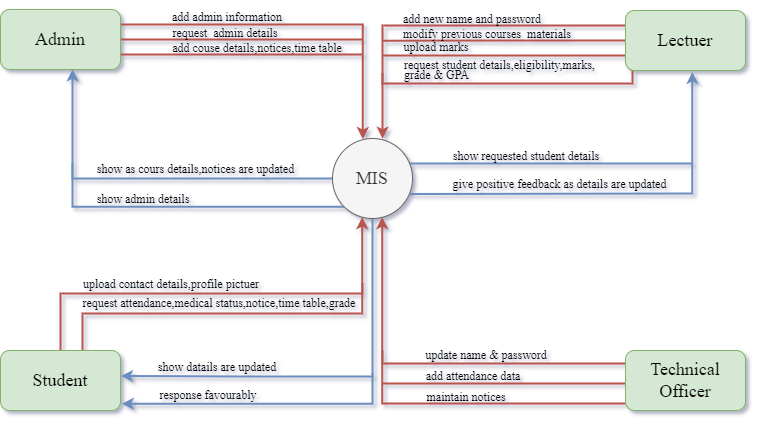

The diagram above was exported from draw.io. Its source (the exported page's mxGraphModel, read from the mxfile embedded in the PNG):
<mxGraphModel dx="1240" dy="327" grid="1" gridSize="10" guides="1" tooltips="1" connect="1" arrows="1" fold="1" page="1" pageScale="1" pageWidth="125" pageHeight="69" math="0" shadow="0">
  <root>
    <mxCell id="0" />
    <mxCell id="1" parent="0" />
    <mxCell id="K5oXIdu7Ka6IPN95YTjf-38" style="edgeStyle=orthogonalEdgeStyle;rounded=0;orthogonalLoop=1;jettySize=auto;html=1;strokeColor=#b85450;strokeWidth=2;fontFamily=Times New Roman;fontSize=12;endArrow=classic;endFill=1;fillColor=#f8cecc;entryX=0.621;entryY=0.983;entryDx=0;entryDy=0;entryPerimeter=0;" edge="1" parent="1" source="K5oXIdu7Ka6IPN95YTjf-1" target="K5oXIdu7Ka6IPN95YTjf-5">
      <mxGeometry relative="1" as="geometry">
        <mxPoint x="10" y="430" as="targetPoint" />
        <Array as="points">
          <mxPoint x="10" y="610" />
        </Array>
      </mxGeometry>
    </mxCell>
    <mxCell id="K5oXIdu7Ka6IPN95YTjf-40" style="edgeStyle=orthogonalEdgeStyle;rounded=0;orthogonalLoop=1;jettySize=auto;html=1;strokeColor=#b85450;strokeWidth=2;fontFamily=Times New Roman;fontSize=12;endArrow=none;endFill=0;fillColor=#f8cecc;" edge="1" parent="1">
      <mxGeometry relative="1" as="geometry">
        <mxPoint x="10" y="590" as="targetPoint" />
        <mxPoint x="260" y="590" as="sourcePoint" />
        <Array as="points">
          <mxPoint x="253" y="590" />
          <mxPoint x="10" y="590" />
        </Array>
      </mxGeometry>
    </mxCell>
    <mxCell id="K5oXIdu7Ka6IPN95YTjf-41" style="edgeStyle=orthogonalEdgeStyle;rounded=0;orthogonalLoop=1;jettySize=auto;html=1;strokeColor=#b85450;strokeWidth=2;fontFamily=Times New Roman;fontSize=12;endArrow=none;endFill=0;fillColor=#f8cecc;" edge="1" parent="1" source="K5oXIdu7Ka6IPN95YTjf-1">
      <mxGeometry relative="1" as="geometry">
        <mxPoint x="10" y="557.2380952380952" as="targetPoint" />
        <Array as="points">
          <mxPoint x="10" y="570" />
        </Array>
      </mxGeometry>
    </mxCell>
    <mxCell id="K5oXIdu7Ka6IPN95YTjf-1" value="&lt;font style=&quot;font-size: 18px;&quot; face=&quot;Times New Roman&quot;&gt;Technical Officer&lt;/font&gt;" style="rounded=1;whiteSpace=wrap;html=1;fillColor=#d5e8d4;strokeColor=#82b366;" vertex="1" parent="1">
      <mxGeometry x="253" y="557" width="120" height="60" as="geometry" />
    </mxCell>
    <mxCell id="K5oXIdu7Ka6IPN95YTjf-25" style="edgeStyle=orthogonalEdgeStyle;rounded=0;orthogonalLoop=1;jettySize=auto;html=1;exitX=0;exitY=0.25;exitDx=0;exitDy=0;strokeColor=#b85450;strokeWidth=2;fontFamily=Times New Roman;fontSize=12;endArrow=classic;endFill=1;fillColor=#f8cecc;entryX=0.626;entryY=0.002;entryDx=0;entryDy=0;entryPerimeter=0;" edge="1" parent="1" source="K5oXIdu7Ka6IPN95YTjf-2" target="K5oXIdu7Ka6IPN95YTjf-5">
      <mxGeometry relative="1" as="geometry">
        <mxPoint x="10" y="320" as="targetPoint" />
        <Array as="points">
          <mxPoint x="10" y="232" />
        </Array>
      </mxGeometry>
    </mxCell>
    <mxCell id="K5oXIdu7Ka6IPN95YTjf-26" style="edgeStyle=orthogonalEdgeStyle;rounded=0;orthogonalLoop=1;jettySize=auto;html=1;exitX=0;exitY=0.5;exitDx=0;exitDy=0;strokeColor=#b85450;strokeWidth=2;fontFamily=Times New Roman;fontSize=12;endArrow=none;endFill=0;fillColor=#f8cecc;" edge="1" parent="1" source="K5oXIdu7Ka6IPN95YTjf-2">
      <mxGeometry relative="1" as="geometry">
        <mxPoint x="10" y="247.23809523809524" as="targetPoint" />
      </mxGeometry>
    </mxCell>
    <mxCell id="K5oXIdu7Ka6IPN95YTjf-27" style="edgeStyle=orthogonalEdgeStyle;rounded=0;orthogonalLoop=1;jettySize=auto;html=1;exitX=0;exitY=0.75;exitDx=0;exitDy=0;strokeColor=#b85450;strokeWidth=2;fontFamily=Times New Roman;fontSize=12;endArrow=none;endFill=0;fillColor=#f8cecc;" edge="1" parent="1" source="K5oXIdu7Ka6IPN95YTjf-2">
      <mxGeometry relative="1" as="geometry">
        <mxPoint x="10" y="262" as="targetPoint" />
      </mxGeometry>
    </mxCell>
    <mxCell id="K5oXIdu7Ka6IPN95YTjf-31" style="edgeStyle=orthogonalEdgeStyle;rounded=0;orthogonalLoop=1;jettySize=auto;html=1;strokeColor=#b85450;strokeWidth=2;fontFamily=Times New Roman;fontSize=12;endArrow=none;endFill=0;fillColor=#f8cecc;" edge="1" parent="1" source="K5oXIdu7Ka6IPN95YTjf-2">
      <mxGeometry relative="1" as="geometry">
        <mxPoint x="10" y="280" as="targetPoint" />
        <Array as="points">
          <mxPoint x="260" y="290" />
          <mxPoint x="10" y="290" />
        </Array>
      </mxGeometry>
    </mxCell>
    <mxCell id="K5oXIdu7Ka6IPN95YTjf-2" value="&lt;font style=&quot;font-size: 18px;&quot; face=&quot;Times New Roman&quot;&gt;Lectuer&lt;/font&gt;" style="rounded=1;whiteSpace=wrap;html=1;fillColor=#d5e8d4;strokeColor=#82b366;" vertex="1" parent="1">
      <mxGeometry x="253" y="217" width="120" height="60" as="geometry" />
    </mxCell>
    <mxCell id="K5oXIdu7Ka6IPN95YTjf-46" style="edgeStyle=orthogonalEdgeStyle;rounded=0;orthogonalLoop=1;jettySize=auto;html=1;strokeColor=#6c8ebf;strokeWidth=2;fontFamily=Times New Roman;fontSize=12;endArrow=classic;endFill=1;fillColor=#dae8fc;entryX=1.004;entryY=0.425;entryDx=0;entryDy=0;entryPerimeter=0;" edge="1" parent="1" target="K5oXIdu7Ka6IPN95YTjf-3">
      <mxGeometry relative="1" as="geometry">
        <mxPoint x="-220" y="600" as="targetPoint" />
        <mxPoint y="580" as="sourcePoint" />
        <Array as="points">
          <mxPoint y="583" />
          <mxPoint x="-126" y="583" />
        </Array>
      </mxGeometry>
    </mxCell>
    <mxCell id="K5oXIdu7Ka6IPN95YTjf-50" style="edgeStyle=orthogonalEdgeStyle;rounded=0;orthogonalLoop=1;jettySize=auto;html=1;strokeColor=#b85450;strokeWidth=2;fontFamily=Times New Roman;fontSize=12;endArrow=classic;endFill=1;fillColor=#f8cecc;entryX=0.371;entryY=0.983;entryDx=0;entryDy=0;entryPerimeter=0;" edge="1" parent="1" source="K5oXIdu7Ka6IPN95YTjf-3" target="K5oXIdu7Ka6IPN95YTjf-5">
      <mxGeometry relative="1" as="geometry">
        <mxPoint x="-10" y="430" as="targetPoint" />
        <Array as="points">
          <mxPoint x="-290" y="520" />
          <mxPoint x="-10" y="520" />
        </Array>
      </mxGeometry>
    </mxCell>
    <mxCell id="K5oXIdu7Ka6IPN95YTjf-51" style="edgeStyle=orthogonalEdgeStyle;rounded=0;orthogonalLoop=1;jettySize=auto;html=1;exitX=0.5;exitY=0;exitDx=0;exitDy=0;strokeColor=#b85450;strokeWidth=2;fontFamily=Times New Roman;fontSize=12;endArrow=none;endFill=0;fillColor=#f8cecc;" edge="1" parent="1" source="K5oXIdu7Ka6IPN95YTjf-3">
      <mxGeometry relative="1" as="geometry">
        <mxPoint x="-10" y="490" as="targetPoint" />
        <Array as="points">
          <mxPoint x="-312" y="500" />
          <mxPoint x="-10" y="500" />
        </Array>
      </mxGeometry>
    </mxCell>
    <mxCell id="K5oXIdu7Ka6IPN95YTjf-3" value="&lt;font style=&quot;font-size: 18px;&quot; face=&quot;Times New Roman&quot;&gt;Student&lt;/font&gt;" style="rounded=1;whiteSpace=wrap;html=1;fillColor=#d5e8d4;strokeColor=#82b366;" vertex="1" parent="1">
      <mxGeometry x="-372" y="557" width="120" height="60" as="geometry" />
    </mxCell>
    <mxCell id="K5oXIdu7Ka6IPN95YTjf-12" style="edgeStyle=orthogonalEdgeStyle;rounded=0;orthogonalLoop=1;jettySize=auto;html=1;exitX=1;exitY=0.25;exitDx=0;exitDy=0;strokeColor=#b85450;strokeWidth=2;fontFamily=Times New Roman;fontSize=18;endArrow=classic;endFill=1;fillColor=#f8cecc;entryX=0.379;entryY=0.007;entryDx=0;entryDy=0;entryPerimeter=0;" edge="1" parent="1" source="K5oXIdu7Ka6IPN95YTjf-4" target="K5oXIdu7Ka6IPN95YTjf-5">
      <mxGeometry relative="1" as="geometry">
        <mxPoint x="-10" y="320" as="targetPoint" />
        <Array as="points">
          <mxPoint x="-10" y="231" />
        </Array>
      </mxGeometry>
    </mxCell>
    <mxCell id="K5oXIdu7Ka6IPN95YTjf-15" style="edgeStyle=orthogonalEdgeStyle;rounded=1;orthogonalLoop=1;jettySize=auto;html=1;exitX=1;exitY=0.5;exitDx=0;exitDy=0;strokeColor=#b85450;strokeWidth=2;fontFamily=Times New Roman;fontSize=12;endArrow=none;endFill=0;fillColor=#f8cecc;" edge="1" parent="1" source="K5oXIdu7Ka6IPN95YTjf-4">
      <mxGeometry relative="1" as="geometry">
        <mxPoint x="-10" y="246" as="targetPoint" />
      </mxGeometry>
    </mxCell>
    <mxCell id="K5oXIdu7Ka6IPN95YTjf-19" style="edgeStyle=orthogonalEdgeStyle;rounded=1;orthogonalLoop=1;jettySize=auto;html=1;exitX=1;exitY=0.75;exitDx=0;exitDy=0;strokeColor=#b85450;strokeWidth=2;fontFamily=Times New Roman;fontSize=12;endArrow=none;endFill=0;fillColor=#f8cecc;" edge="1" parent="1" source="K5oXIdu7Ka6IPN95YTjf-4">
      <mxGeometry relative="1" as="geometry">
        <mxPoint x="-10" y="261" as="targetPoint" />
      </mxGeometry>
    </mxCell>
    <mxCell id="K5oXIdu7Ka6IPN95YTjf-4" value="&lt;font style=&quot;font-size: 18px;&quot; face=&quot;Times New Roman&quot;&gt;Admin&lt;/font&gt;" style="rounded=1;whiteSpace=wrap;html=1;fillColor=#d5e8d4;strokeColor=#82b366;" vertex="1" parent="1">
      <mxGeometry x="-372" y="216" width="120" height="60" as="geometry" />
    </mxCell>
    <mxCell id="K5oXIdu7Ka6IPN95YTjf-34" style="edgeStyle=orthogonalEdgeStyle;rounded=0;orthogonalLoop=1;jettySize=auto;html=1;exitX=0.96;exitY=0.692;exitDx=0;exitDy=0;entryX=0.557;entryY=1.025;entryDx=0;entryDy=0;entryPerimeter=0;strokeColor=#6c8ebf;strokeWidth=2;fontFamily=Times New Roman;fontSize=12;endArrow=classic;endFill=1;exitPerimeter=0;fillColor=#dae8fc;" edge="1" parent="1" source="K5oXIdu7Ka6IPN95YTjf-5" target="K5oXIdu7Ka6IPN95YTjf-2">
      <mxGeometry relative="1" as="geometry">
        <Array as="points">
          <mxPoint x="40" y="400" />
          <mxPoint x="320" y="400" />
        </Array>
      </mxGeometry>
    </mxCell>
    <mxCell id="K5oXIdu7Ka6IPN95YTjf-35" style="edgeStyle=orthogonalEdgeStyle;rounded=0;orthogonalLoop=1;jettySize=auto;html=1;exitX=0.945;exitY=0.278;exitDx=0;exitDy=0;strokeColor=#6c8ebf;strokeWidth=2;fontFamily=Times New Roman;fontSize=12;endArrow=none;endFill=0;exitPerimeter=0;fillColor=#dae8fc;" edge="1" parent="1" source="K5oXIdu7Ka6IPN95YTjf-5">
      <mxGeometry relative="1" as="geometry">
        <mxPoint x="320" y="370" as="targetPoint" />
        <Array as="points">
          <mxPoint x="30" y="367" />
          <mxPoint x="30" y="370" />
          <mxPoint x="320" y="370" />
        </Array>
      </mxGeometry>
    </mxCell>
    <mxCell id="K5oXIdu7Ka6IPN95YTjf-45" style="edgeStyle=orthogonalEdgeStyle;rounded=0;orthogonalLoop=1;jettySize=auto;html=1;exitX=0.5;exitY=1;exitDx=0;exitDy=0;strokeColor=#6c8ebf;strokeWidth=2;fontFamily=Times New Roman;fontSize=12;endArrow=classic;endFill=1;fillColor=#dae8fc;entryX=1.011;entryY=0.888;entryDx=0;entryDy=0;entryPerimeter=0;" edge="1" parent="1" source="K5oXIdu7Ka6IPN95YTjf-5" target="K5oXIdu7Ka6IPN95YTjf-3">
      <mxGeometry relative="1" as="geometry">
        <mxPoint x="-232.28570847284226" y="610" as="targetPoint" />
        <Array as="points">
          <mxPoint y="610" />
        </Array>
      </mxGeometry>
    </mxCell>
    <mxCell id="K5oXIdu7Ka6IPN95YTjf-58" style="edgeStyle=orthogonalEdgeStyle;rounded=0;orthogonalLoop=1;jettySize=auto;html=1;exitX=0;exitY=1;exitDx=0;exitDy=0;strokeColor=#6c8ebf;strokeWidth=2;fontFamily=Times New Roman;fontSize=12;endArrow=none;endFill=0;fillColor=#dae8fc;" edge="1" parent="1" source="K5oXIdu7Ka6IPN95YTjf-5">
      <mxGeometry relative="1" as="geometry">
        <mxPoint x="-300" y="370" as="targetPoint" />
        <Array as="points">
          <mxPoint x="-300" y="413" />
        </Array>
      </mxGeometry>
    </mxCell>
    <mxCell id="K5oXIdu7Ka6IPN95YTjf-59" style="edgeStyle=orthogonalEdgeStyle;rounded=0;orthogonalLoop=1;jettySize=auto;html=1;exitX=0;exitY=0.5;exitDx=0;exitDy=0;entryX=0.601;entryY=0.997;entryDx=0;entryDy=0;entryPerimeter=0;strokeColor=#6c8ebf;strokeWidth=2;fontFamily=Times New Roman;fontSize=12;endArrow=classic;endFill=1;fillColor=#dae8fc;" edge="1" parent="1" source="K5oXIdu7Ka6IPN95YTjf-5" target="K5oXIdu7Ka6IPN95YTjf-4">
      <mxGeometry relative="1" as="geometry" />
    </mxCell>
    <mxCell id="K5oXIdu7Ka6IPN95YTjf-5" value="&lt;font style=&quot;font-size: 18px;&quot; face=&quot;Times New Roman&quot;&gt;MIS&lt;/font&gt;" style="ellipse;whiteSpace=wrap;html=1;aspect=fixed;fillColor=#f5f5f5;fontColor=#333333;strokeColor=#666666;" vertex="1" parent="1">
      <mxGeometry x="-40" y="345" width="80" height="80" as="geometry" />
    </mxCell>
    <mxCell id="K5oXIdu7Ka6IPN95YTjf-14" value="&lt;font style=&quot;font-size: 12px;&quot;&gt;add admin information&amp;nbsp;&lt;/font&gt;" style="text;html=1;strokeColor=none;fillColor=none;align=center;verticalAlign=middle;whiteSpace=wrap;rounded=0;fontFamily=Times New Roman;fontSize=18;" vertex="1" parent="1">
      <mxGeometry x="-257" y="207" width="227" height="30" as="geometry" />
    </mxCell>
    <mxCell id="K5oXIdu7Ka6IPN95YTjf-18" value="&lt;span style=&quot;font-size: 12px;&quot;&gt;request&amp;nbsp; admin details&amp;nbsp;&lt;/span&gt;" style="text;html=1;strokeColor=none;fillColor=none;align=center;verticalAlign=middle;whiteSpace=wrap;rounded=0;fontFamily=Times New Roman;fontSize=18;" vertex="1" parent="1">
      <mxGeometry x="-259" y="223" width="227" height="30" as="geometry" />
    </mxCell>
    <mxCell id="K5oXIdu7Ka6IPN95YTjf-20" value="&lt;span style=&quot;font-size: 12px;&quot;&gt;add couse details,notices,time table&amp;nbsp;&lt;/span&gt;" style="text;html=1;strokeColor=none;fillColor=none;align=center;verticalAlign=middle;whiteSpace=wrap;rounded=0;fontFamily=Times New Roman;fontSize=18;" vertex="1" parent="1">
      <mxGeometry x="-202" y="238" width="177" height="30" as="geometry" />
    </mxCell>
    <mxCell id="K5oXIdu7Ka6IPN95YTjf-28" value="&lt;span style=&quot;font-size: 12px;&quot;&gt;add new name and password&lt;/span&gt;" style="text;html=1;strokeColor=none;fillColor=none;align=center;verticalAlign=middle;whiteSpace=wrap;rounded=0;fontFamily=Times New Roman;fontSize=18;" vertex="1" parent="1">
      <mxGeometry x="21" y="209" width="158" height="30" as="geometry" />
    </mxCell>
    <mxCell id="K5oXIdu7Ka6IPN95YTjf-29" value="&lt;span style=&quot;font-size: 12px;&quot;&gt;modify previous courses&amp;nbsp; materials&lt;/span&gt;" style="text;html=1;strokeColor=none;fillColor=none;align=center;verticalAlign=middle;whiteSpace=wrap;rounded=0;fontFamily=Times New Roman;fontSize=18;" vertex="1" parent="1">
      <mxGeometry x="30" y="224" width="170" height="30" as="geometry" />
    </mxCell>
    <mxCell id="K5oXIdu7Ka6IPN95YTjf-30" value="&lt;span style=&quot;font-size: 12px;&quot;&gt;upload marks&lt;/span&gt;" style="text;html=1;strokeColor=none;fillColor=none;align=center;verticalAlign=middle;whiteSpace=wrap;rounded=0;fontFamily=Times New Roman;fontSize=18;" vertex="1" parent="1">
      <mxGeometry x="-21" y="237" width="170" height="30" as="geometry" />
    </mxCell>
    <mxCell id="K5oXIdu7Ka6IPN95YTjf-32" value="&lt;div style=&quot;&quot;&gt;&lt;span style=&quot;font-size: 12px; background-color: initial;&quot;&gt;request student details,eligibility,marks,&lt;/span&gt;&lt;/div&gt;&lt;div style=&quot;&quot;&gt;&lt;br&gt;&lt;/div&gt;" style="text;html=1;strokeColor=none;fillColor=none;align=left;verticalAlign=middle;whiteSpace=wrap;rounded=0;fontFamily=Times New Roman;fontSize=18;" vertex="1" parent="1">
      <mxGeometry x="30" y="277" width="251" height="7" as="geometry" />
    </mxCell>
    <mxCell id="K5oXIdu7Ka6IPN95YTjf-33" value="&lt;span style=&quot;text-align: left;&quot;&gt;grade &amp;amp; GPA&lt;/span&gt;" style="text;html=1;strokeColor=none;fillColor=none;align=center;verticalAlign=middle;whiteSpace=wrap;rounded=0;fontFamily=Times New Roman;fontSize=12;" vertex="1" parent="1">
      <mxGeometry x="19.5" y="267" width="89" height="30" as="geometry" />
    </mxCell>
    <mxCell id="K5oXIdu7Ka6IPN95YTjf-36" value="&lt;span style=&quot;font-size: 12px;&quot;&gt;show requested student details&lt;/span&gt;" style="text;html=1;strokeColor=none;fillColor=none;align=center;verticalAlign=middle;whiteSpace=wrap;rounded=0;fontFamily=Times New Roman;fontSize=18;" vertex="1" parent="1">
      <mxGeometry x="68.5" y="346" width="170" height="30" as="geometry" />
    </mxCell>
    <mxCell id="K5oXIdu7Ka6IPN95YTjf-37" value="&lt;span style=&quot;font-size: 12px;&quot;&gt;give positive feedback as details are updated&amp;nbsp;&lt;/span&gt;" style="text;html=1;strokeColor=none;fillColor=none;align=center;verticalAlign=middle;whiteSpace=wrap;rounded=0;fontFamily=Times New Roman;fontSize=18;" vertex="1" parent="1">
      <mxGeometry x="68" y="374" width="241.5" height="30" as="geometry" />
    </mxCell>
    <mxCell id="K5oXIdu7Ka6IPN95YTjf-42" value="&lt;span style=&quot;font-size: 12px;&quot;&gt;update name &amp;amp; password&lt;/span&gt;" style="text;html=1;strokeColor=none;fillColor=none;align=center;verticalAlign=middle;whiteSpace=wrap;rounded=0;fontFamily=Times New Roman;fontSize=18;" vertex="1" parent="1">
      <mxGeometry x="29" y="545" width="170" height="30" as="geometry" />
    </mxCell>
    <mxCell id="K5oXIdu7Ka6IPN95YTjf-43" value="&lt;span style=&quot;font-size: 12px;&quot;&gt;add attendance data&lt;/span&gt;" style="text;html=1;strokeColor=none;fillColor=none;align=center;verticalAlign=middle;whiteSpace=wrap;rounded=0;fontFamily=Times New Roman;fontSize=18;" vertex="1" parent="1">
      <mxGeometry x="16" y="566" width="170" height="30" as="geometry" />
    </mxCell>
    <mxCell id="K5oXIdu7Ka6IPN95YTjf-44" value="&lt;span style=&quot;font-size: 12px;&quot;&gt;maintain notices&lt;/span&gt;" style="text;html=1;strokeColor=none;fillColor=none;align=center;verticalAlign=middle;whiteSpace=wrap;rounded=0;fontFamily=Times New Roman;fontSize=18;" vertex="1" parent="1">
      <mxGeometry x="9" y="587" width="170" height="30" as="geometry" />
    </mxCell>
    <mxCell id="K5oXIdu7Ka6IPN95YTjf-47" value="&lt;span style=&quot;font-size: 12px;&quot;&gt;show datails are updated&lt;/span&gt;" style="text;html=1;strokeColor=none;fillColor=none;align=center;verticalAlign=middle;whiteSpace=wrap;rounded=0;fontFamily=Times New Roman;fontSize=18;" vertex="1" parent="1">
      <mxGeometry x="-240" y="557" width="170" height="30" as="geometry" />
    </mxCell>
    <mxCell id="K5oXIdu7Ka6IPN95YTjf-48" value="&lt;span style=&quot;font-size: 12px;&quot;&gt;response favourably&lt;/span&gt;" style="text;html=1;strokeColor=none;fillColor=none;align=center;verticalAlign=middle;whiteSpace=wrap;rounded=0;fontFamily=Times New Roman;fontSize=18;" vertex="1" parent="1">
      <mxGeometry x="-249" y="585" width="170" height="30" as="geometry" />
    </mxCell>
    <mxCell id="K5oXIdu7Ka6IPN95YTjf-52" value="&lt;span style=&quot;font-size: 12px;&quot;&gt;upload contact details,profile pictuer&lt;/span&gt;" style="text;html=1;strokeColor=none;fillColor=none;align=center;verticalAlign=middle;whiteSpace=wrap;rounded=0;fontFamily=Times New Roman;fontSize=18;" vertex="1" parent="1">
      <mxGeometry x="-292" y="474" width="182" height="30" as="geometry" />
    </mxCell>
    <mxCell id="K5oXIdu7Ka6IPN95YTjf-53" value="&lt;span style=&quot;font-size: 12px;&quot;&gt;request attendance,medical status,&lt;/span&gt;&lt;span style=&quot;font-size: 12px;&quot;&gt;notice,time table,grade&lt;/span&gt;" style="text;html=1;strokeColor=none;fillColor=none;align=center;verticalAlign=middle;whiteSpace=wrap;rounded=0;fontFamily=Times New Roman;fontSize=18;" vertex="1" parent="1">
      <mxGeometry x="-292" y="493" width="278" height="30" as="geometry" />
    </mxCell>
    <mxCell id="K5oXIdu7Ka6IPN95YTjf-57" value="&lt;span style=&quot;font-size: 12px;&quot;&gt;show as cours details,notices are updated&lt;/span&gt;" style="text;html=1;strokeColor=none;fillColor=none;align=center;verticalAlign=middle;whiteSpace=wrap;rounded=0;fontFamily=Times New Roman;fontSize=18;" vertex="1" parent="1">
      <mxGeometry x="-283" y="359" width="213" height="30" as="geometry" />
    </mxCell>
    <mxCell id="K5oXIdu7Ka6IPN95YTjf-60" value="&lt;span style=&quot;font-size: 12px;&quot;&gt;show admin details&lt;/span&gt;" style="text;html=1;strokeColor=none;fillColor=none;align=center;verticalAlign=middle;whiteSpace=wrap;rounded=0;fontFamily=Times New Roman;fontSize=18;" vertex="1" parent="1">
      <mxGeometry x="-320" y="389" width="182" height="30" as="geometry" />
    </mxCell>
  </root>
</mxGraphModel>